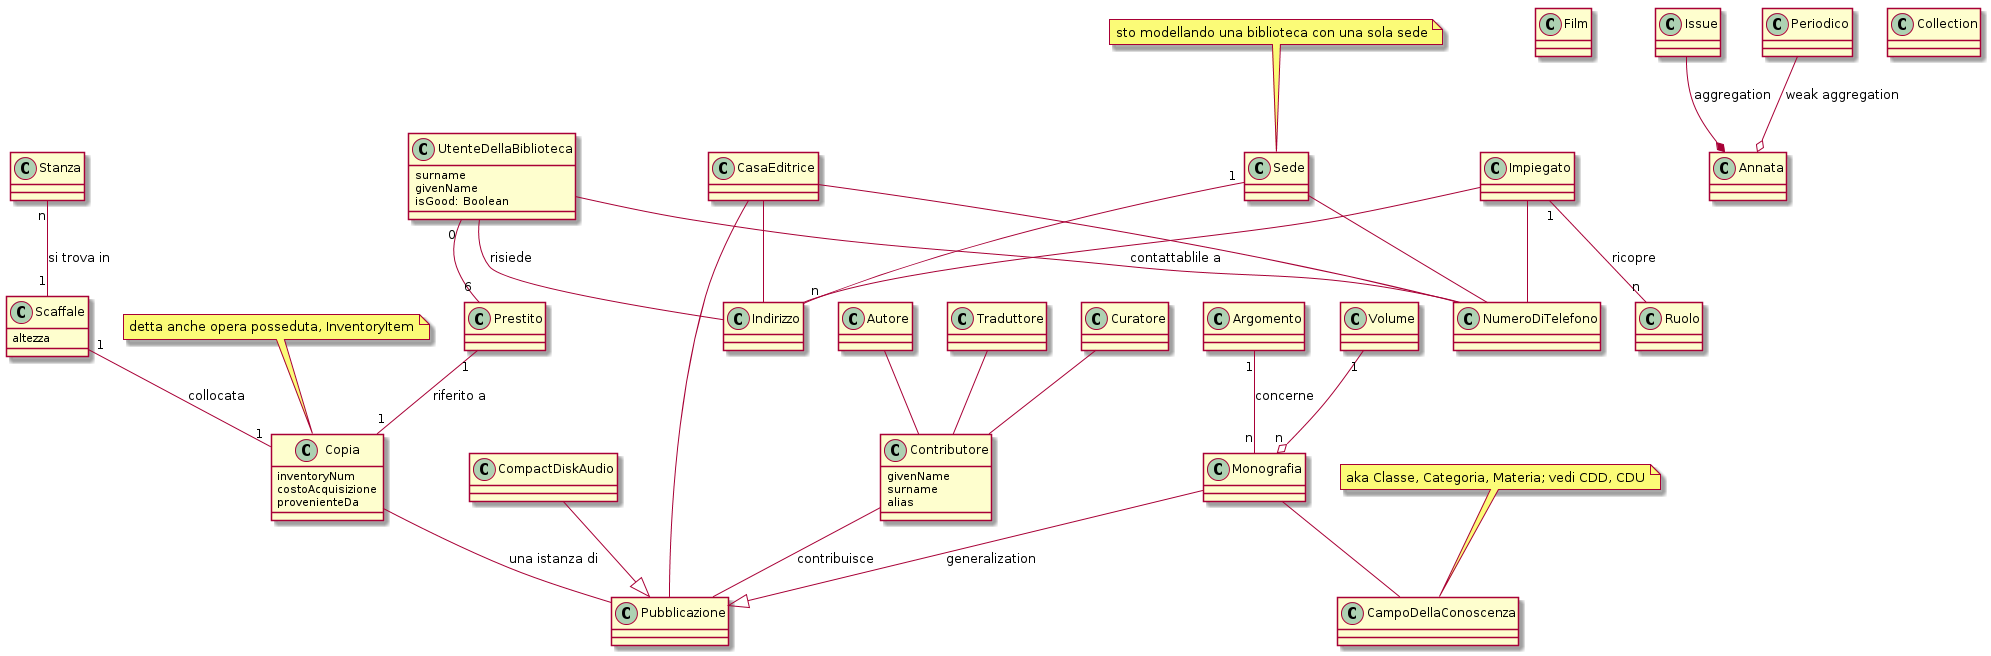

The diagram above was rendered by PlantUML. Its source (embedded in the PNG):
@startuml
class Contributore {
    givenName
    surname
    alias
}
class Autore 
class Traduttore  
class Curatore  
class Film 
class Pubblicazione 
class Volume 
class Argomento 
class CampoDellaConoscenza 
class Monografia 
class CompactDiskAudio 
class Sede 
class Indirizzo 
class Scaffale {
    altezza
}
class Stanza 
class Copia {
    inventoryNum
    costoAcquisizione
    provenienteDa
}
class Prestito 
class UtenteDellaBiblioteca {
    surname
    givenName
    isGood: Boolean
}
class NumeroDiTelefono 
class CasaEditrice 
class Impiegato 
class Ruolo 
class Issue 
class Annata 
class Periodico 

class Collection

CasaEditrice -- Pubblicazione
Periodico --o Annata  : "weak aggregation"
Issue --* Annata : "aggregation"
Sede -- NumeroDiTelefono
Sede "1"--"n" Indirizzo
Impiegato "1"--"n" Ruolo : "ricopre"
Impiegato -- Indirizzo
Impiegato -- NumeroDiTelefono
CasaEditrice -- NumeroDiTelefono
CasaEditrice -- Indirizzo



UtenteDellaBiblioteca -- NumeroDiTelefono :"contattablile a "
UtenteDellaBiblioteca -- Indirizzo : "risiede"

UtenteDellaBiblioteca "0"--"6" Prestito


Stanza "n" --  "1" Scaffale : "si trova in"
Prestito "1"--"1" Copia: "riferito a" 
Copia -- Pubblicazione : "una istanza di "

Autore -- Contributore
Traduttore -- Contributore
Curatore -- Contributore
Monografia --|> Pubblicazione : "generalization"
CompactDiskAudio --|> Pubblicazione
Argomento "1" -- "n" Monografia : "concerne"
Volume "1" --o "n" Monografia
Scaffale "1"--"1" Copia: "collocata"
Contributore -- Pubblicazione : "contribuisce"
Monografia -- CampoDellaConoscenza 





note "sto modellando una biblioteca con una sola sede" as n01
note "detta anche opera posseduta, InventoryItem" as n02
'note "la collocazione serve ancora?" as n03
note "aka Classe, Categoria, Materia; vedi CDD, CDU" as n04

n01 .. Sede
n02 .. Copia 
'n03 .. Scaffale
n04 .. CampoDellaConoscenza


@enduml